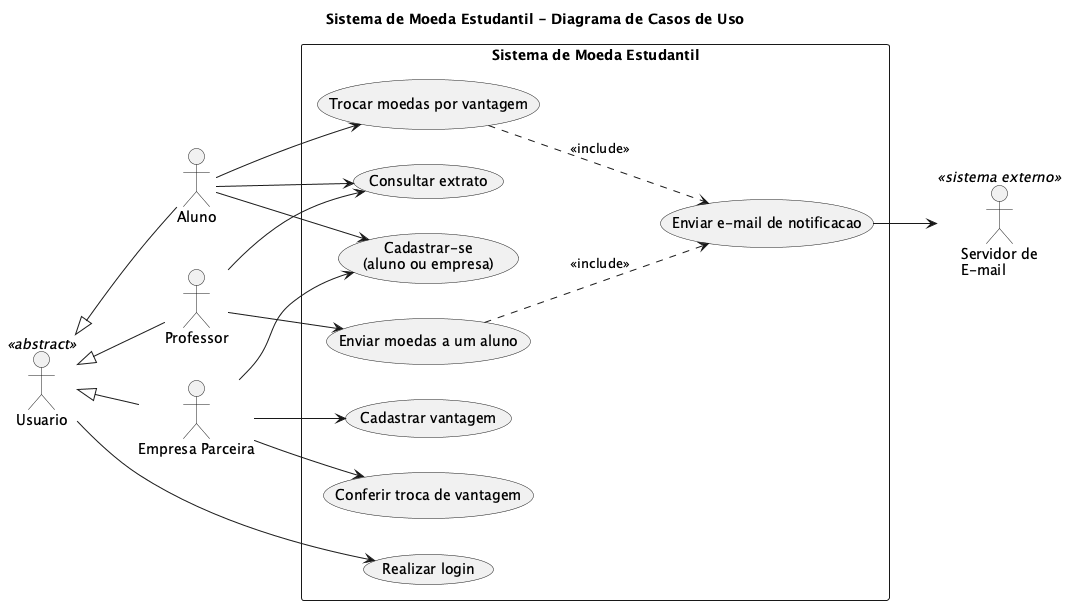

The diagram above was rendered by PlantUML. Its source (embedded in the PNG):
@startuml casos-de-uso
title Sistema de Moeda Estudantil - Diagrama de Casos de Uso
left to right direction
skinparam packageStyle rectangle
skinparam shadowing false

actor Usuario <<abstract>>
actor Aluno
actor Professor
actor "Empresa Parceira" as Empresa
actor "Servidor de\nE-mail" as Email <<sistema externo>>

rectangle "Sistema de Moeda Estudantil" {
  usecase "Realizar login" as UC01
  usecase "Cadastrar-se\n(aluno ou empresa)" as UC02
  usecase "Enviar moedas a um aluno" as UC03
  usecase "Consultar extrato" as UC04
  usecase "Trocar moedas por vantagem" as UC05
  usecase "Cadastrar vantagem" as UC06
  usecase "Conferir troca de vantagem" as UC07
  usecase "Enviar e-mail de notificacao" as UC09
}

Aluno --> UC02
Aluno --> UC04
Aluno --> UC05

Professor --> UC03
Professor --> UC04

Empresa --> UC02
Empresa --> UC06
Empresa --> UC07

Usuario --> UC01
Usuario <|-- Aluno
Usuario <|-- Professor
Usuario <|-- Empresa

UC09 --> Email

UC03 ..> UC09 : <<include>>
UC05 ..> UC09 : <<include>>



@enduml